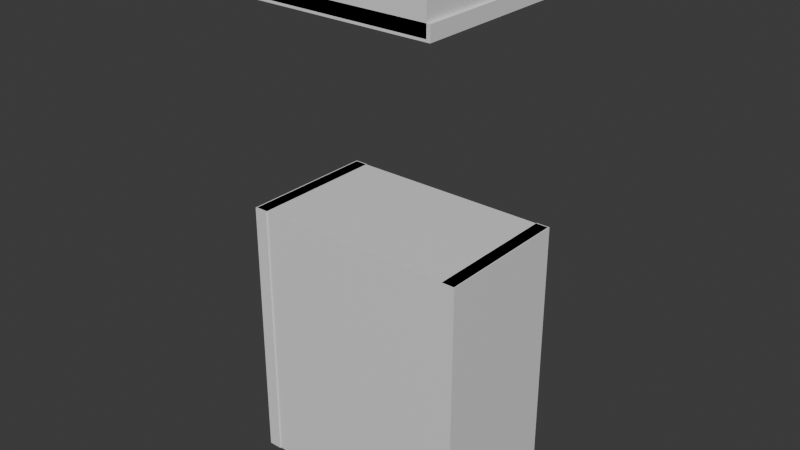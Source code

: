 # Source: armour_light.blend  (saved by Blender 5.1.30; exported with 4.5.12 LTS)
import bpy
from mathutils import Matrix  # noqa: F401  (used for matrix-valued properties, if any)

bpy.ops.wm.read_factory_settings(use_empty=True)
scene = bpy.context.scene
scene.name = 'Scene'

# ---- collections
col_collection = bpy.data.collections.new('Collection'); scene.collection.children.link(col_collection)

# ---- materials (node trees are filled in below, after node groups)
mat_light_cloth = bpy.data.materials.new('light_cloth')
mat_light_cloth.diffuse_color = (0.9098, 0.8784, 0.8157, 1.0)
mat_light_trim = bpy.data.materials.new('light_trim')
mat_light_trim.diffuse_color = (0.7843, 0.7216, 0.6039, 1.0)

# ---- material node trees
mat_light_cloth.use_nodes = True; mat_light_cloth.node_tree.nodes.clear()
_N = mat_light_cloth.node_tree.nodes; _L = mat_light_cloth.node_tree.links
n0 = _N.new('ShaderNodeBsdfPrincipled'); n0.name = 'Principled BSDF'; n0.location = (-200, 100)
n1 = _N.new('ShaderNodeOutputMaterial'); n1.name = 'Material Output'; n1.location = (200, 100)
_L.new(n0.outputs[0], n1.inputs[0])
n1.is_active_output = True
mat_light_trim.use_nodes = True; mat_light_trim.node_tree.nodes.clear()
_N = mat_light_trim.node_tree.nodes; _L = mat_light_trim.node_tree.links
n0 = _N.new('ShaderNodeBsdfPrincipled'); n0.name = 'Principled BSDF'; n0.location = (-200, 100)
n1 = _N.new('ShaderNodeOutputMaterial'); n1.name = 'Material Output'; n1.location = (200, 100)
_L.new(n0.outputs[0], n1.inputs[0])
n1.is_active_output = True

# ---- world
world_world = bpy.data.worlds.new('World'); scene.world = world_world
world_world.use_nodes = True; world_world.node_tree.nodes.clear()
_N = world_world.node_tree.nodes; _L = world_world.node_tree.links
n0 = _N.new('ShaderNodeOutputWorld'); n0.name = 'World Output'; n0.location = (200, 100)
n1 = _N.new('ShaderNodeBackground'); n1.name = 'Background'; n1.location = (-200, 100)
n1.inputs[0].default_value = (0.05088, 0.05088, 0.05088, 1.0)
_L.new(n1.outputs[0], n0.inputs[0])
n0.is_active_output = True
world_world.color = (0.05088, 0.05088, 0.05088)
world_world.sun_shadow_jitter_overblur = 0.0

# ---- meshes
me_cube_031 = bpy.data.meshes.new('Cube.031')
me_cube_031.from_pydata([(-0.505, -0.305, 1.25), (-0.505, -0.305, 2.45), (-0.505, 0.305, 1.25), (-0.505, 0.305, 2.45), (0.505, -0.305, 1.25), (0.505, -0.305, 2.45), (0.505, 0.305, 1.25), (0.505, 0.305, 2.45)], [], [(0, 1, 3, 2), (2, 3, 7, 6), (6, 7, 5, 4), (4, 5, 1, 0), (2, 6, 4, 0), (7, 3, 1, 5)])
_uv = me_cube_031.uv_layers.new(name='UVMap')
_uv.uv.foreach_set('vector', [0.375, 0.0, 0.625, 0.0, 0.625, 0.25, 0.375, 0.25, 0.375, 0.25, 0.625, 0.25, 0.625, 0.5, 0.375, 0.5, 0.375, 0.5, 0.625, 0.5, 0.625, 0.75, 0.375, 0.75, 0.375, 0.75, 0.625, 0.75, 0.625, 1.0, 0.375, 1.0, 0.125, 0.5, 0.375, 0.5, 0.375, 0.75, 0.125, 0.75, 0.625, 0.5, 0.875, 0.5, 0.875, 0.75, 0.625, 0.75])
me_cube_031.materials.append(mat_light_cloth)
me_cube_031.update()
me_cube_032 = bpy.data.meshes.new('Cube.032')
me_cube_032.from_pydata([(0.45, -0.31, 1.25), (0.45, -0.31, 2.45), (0.45, 0.31, 1.25), (0.45, 0.31, 2.45), (0.51, -0.31, 1.25), (0.51, -0.31, 2.45), (0.51, 0.31, 1.25), (0.51, 0.31, 2.45)], [], [(0, 1, 3, 2), (2, 3, 7, 6), (6, 7, 5, 4), (4, 5, 1, 0), (2, 6, 4, 0), (7, 3, 1, 5)])
_uv = me_cube_032.uv_layers.new(name='UVMap')
_uv.uv.foreach_set('vector', [0.375, 0.0, 0.625, 0.0, 0.625, 0.25, 0.375, 0.25, 0.375, 0.25, 0.625, 0.25, 0.625, 0.5, 0.375, 0.5, 0.375, 0.5, 0.625, 0.5, 0.625, 0.75, 0.375, 0.75, 0.375, 0.75, 0.625, 0.75, 0.625, 1.0, 0.375, 1.0, 0.125, 0.5, 0.375, 0.5, 0.375, 0.75, 0.125, 0.75, 0.625, 0.5, 0.875, 0.5, 0.875, 0.75, 0.625, 0.75])
me_cube_032.materials.append(mat_light_trim)
me_cube_032.update()
me_cube_033 = bpy.data.meshes.new('Cube.033')
me_cube_033.from_pydata([(-0.51, -0.31, 1.25), (-0.51, -0.31, 2.45), (-0.51, 0.31, 1.25), (-0.51, 0.31, 2.45), (-0.45, -0.31, 1.25), (-0.45, -0.31, 2.45), (-0.45, 0.31, 1.25), (-0.45, 0.31, 2.45)], [], [(0, 1, 3, 2), (2, 3, 7, 6), (6, 7, 5, 4), (4, 5, 1, 0), (2, 6, 4, 0), (7, 3, 1, 5)])
_uv = me_cube_033.uv_layers.new(name='UVMap')
_uv.uv.foreach_set('vector', [0.375, 0.0, 0.625, 0.0, 0.625, 0.25, 0.375, 0.25, 0.375, 0.25, 0.625, 0.25, 0.625, 0.5, 0.375, 0.5, 0.375, 0.5, 0.625, 0.5, 0.625, 0.75, 0.375, 0.75, 0.375, 0.75, 0.625, 0.75, 0.625, 1.0, 0.375, 1.0, 0.125, 0.5, 0.375, 0.5, 0.375, 0.75, 0.125, 0.75, 0.625, 0.5, 0.875, 0.5, 0.875, 0.75, 0.625, 0.75])
me_cube_033.materials.append(mat_light_trim)
me_cube_033.update()
me_cube_034 = bpy.data.meshes.new('Cube.034')
me_cube_034.from_pydata([(-0.525, -0.505, 3.42), (-0.525, -0.505, 3.58), (-0.525, 0.505, 3.42), (-0.525, 0.505, 3.58), (0.525, -0.505, 3.42), (0.525, -0.505, 3.58), (0.525, 0.505, 3.42), (0.525, 0.505, 3.58)], [], [(0, 1, 3, 2), (2, 3, 7, 6), (6, 7, 5, 4), (4, 5, 1, 0), (2, 6, 4, 0), (7, 3, 1, 5)])
_uv = me_cube_034.uv_layers.new(name='UVMap')
_uv.uv.foreach_set('vector', [0.375, 0.0, 0.625, 0.0, 0.625, 0.25, 0.375, 0.25, 0.375, 0.25, 0.625, 0.25, 0.625, 0.5, 0.375, 0.5, 0.375, 0.5, 0.625, 0.5, 0.625, 0.75, 0.375, 0.75, 0.375, 0.75, 0.625, 0.75, 0.625, 1.0, 0.375, 1.0, 0.125, 0.5, 0.375, 0.5, 0.375, 0.75, 0.125, 0.75, 0.625, 0.5, 0.875, 0.5, 0.875, 0.75, 0.625, 0.75])
me_cube_034.materials.append(mat_light_cloth)
me_cube_034.update()
me_cube_035 = bpy.data.meshes.new('Cube.035')
me_cube_035.from_pydata([(-0.54, -0.505, 3.41), (-0.54, -0.505, 3.47), (-0.54, 0.345, 3.41), (-0.54, 0.345, 3.47), (0.54, -0.505, 3.41), (0.54, -0.505, 3.47), (0.54, 0.345, 3.41), (0.54, 0.345, 3.47)], [], [(0, 1, 3, 2), (2, 3, 7, 6), (6, 7, 5, 4), (4, 5, 1, 0), (2, 6, 4, 0), (7, 3, 1, 5)])
_uv = me_cube_035.uv_layers.new(name='UVMap')
_uv.uv.foreach_set('vector', [0.375, 0.0, 0.625, 0.0, 0.625, 0.25, 0.375, 0.25, 0.375, 0.25, 0.625, 0.25, 0.625, 0.5, 0.375, 0.5, 0.375, 0.5, 0.625, 0.5, 0.625, 0.75, 0.375, 0.75, 0.375, 0.75, 0.625, 0.75, 0.625, 1.0, 0.375, 1.0, 0.125, 0.5, 0.375, 0.5, 0.375, 0.75, 0.125, 0.75, 0.625, 0.5, 0.875, 0.5, 0.875, 0.75, 0.625, 0.75])
me_cube_035.materials.append(mat_light_trim)
me_cube_035.update()

# ---- objects
ob_lightchest_main = bpy.data.objects.new('LightChest_Main', me_cube_031)
ob_lightchest_triml = bpy.data.objects.new('LightChest_TrimL', me_cube_032)
ob_lightchest_trimr = bpy.data.objects.new('LightChest_TrimR', me_cube_033)
ob_lightcap_main = bpy.data.objects.new('LightCap_Main', me_cube_034)
ob_lightcap_brim = bpy.data.objects.new('LightCap_Brim', me_cube_035)

# ---- transforms, parenting, visibility, modifiers, constraints
ob_lightchest_main.location = (0.0, 0.0, 0.0)
ob_lightchest_triml.location = (0.0, 0.0, 0.0)
ob_lightchest_trimr.location = (0.0, 0.0, 0.0)
ob_lightcap_main.location = (0.0, 0.0, 0.0)
ob_lightcap_brim.location = (0.0, 0.0, 0.0)

# ---- collection membership
col_collection.objects.link(ob_lightchest_main)
col_collection.objects.link(ob_lightchest_triml)
col_collection.objects.link(ob_lightchest_trimr)
col_collection.objects.link(ob_lightcap_main)
col_collection.objects.link(ob_lightcap_brim)

# ---- scene / render settings (as saved in the file)
scene.frame_start = 1; scene.frame_end = 250; scene.frame_set(1)
scene.render.engine = 'BLENDER_EEVEE_NEXT'
scene.render.bake_bias = 0.0
scene.render.bake_samples = 0
scene.cycles.sampling_pattern = 'TABULATED_SOBOL'
scene.eevee.use_volume_custom_range = False
bpy.context.view_layer.update()

# ---- added for rendering (the .blend has no active camera and no usable light): camera, sun
cam_auto = bpy.data.cameras.new('AutoCamera')
cam_auto.lens = 50.0
cam_auto.sensor_width = 36.0
cam_auto.clip_end = 1000.0
ob_auto_camera = bpy.data.objects.new('AutoCamera', cam_auto)
scene.collection.objects.link(ob_auto_camera)
ob_auto_camera.location = (2.55325, -3.0639, 4.4576)
ob_auto_camera.rotation_euler = (1.09748, -7.21219e-08, 0.694738)
scene.camera = ob_auto_camera
light_auto_sun = bpy.data.lights.new('AutoSun', 'SUN')
light_auto_sun.energy = 3.0
light_auto_sun.angle = 0.0523599
ob_auto_sun = bpy.data.objects.new('AutoSun', light_auto_sun)
scene.collection.objects.link(ob_auto_sun)
ob_auto_sun.rotation_euler = (0.872665, 0.174533, 0.523599)
bpy.context.view_layer.update()

